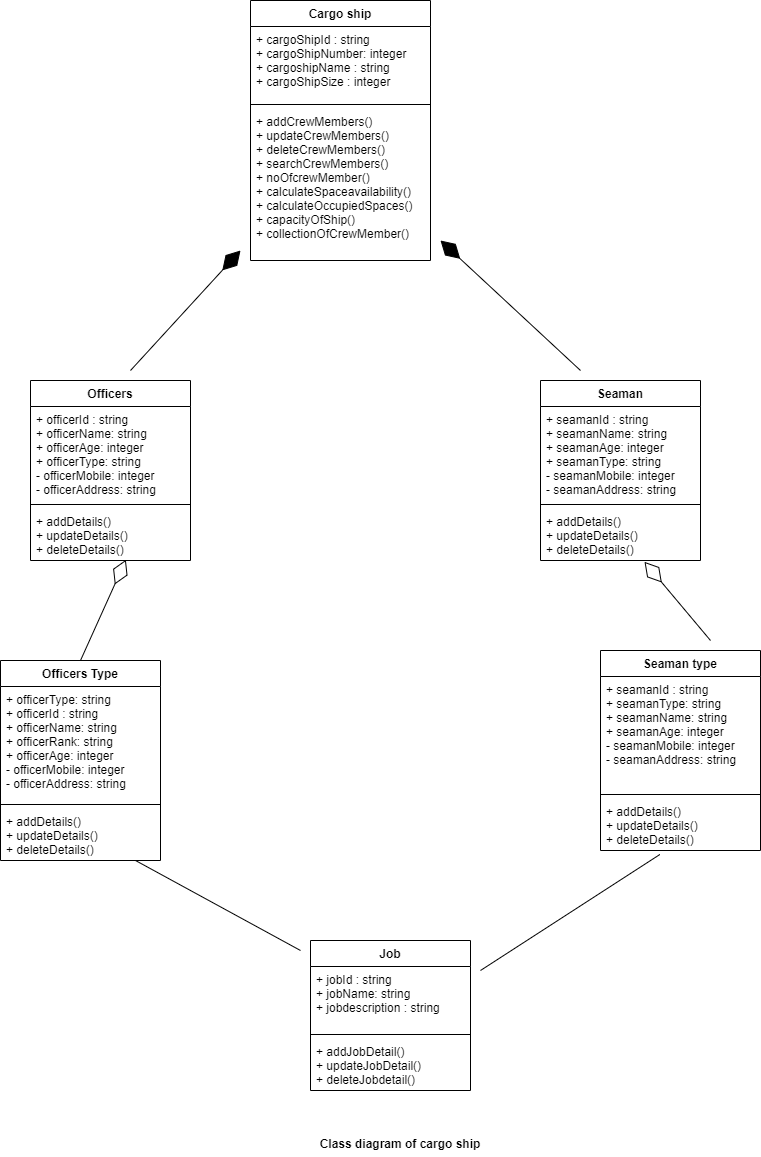

The diagram above was exported from draw.io. Its source (the exported page's mxGraphModel, read from the mxfile embedded in the PNG):
<mxGraphModel dx="1008" dy="491" grid="1" gridSize="10" guides="1" tooltips="1" connect="1" arrows="1" fold="1" page="1" pageScale="1" pageWidth="827" pageHeight="1169" math="0" shadow="0">
  <root>
    <mxCell id="WIyWlLk6GJQsqaUBKTNV-0" />
    <mxCell id="WIyWlLk6GJQsqaUBKTNV-1" parent="WIyWlLk6GJQsqaUBKTNV-0" />
    <mxCell id="tUiadLmBZR5Zeu346wSh-0" value="Cargo ship" style="swimlane;fontStyle=1;align=center;verticalAlign=top;childLayout=stackLayout;horizontal=1;startSize=26;horizontalStack=0;resizeParent=1;resizeParentMax=0;resizeLast=0;collapsible=1;marginBottom=0;" vertex="1" parent="WIyWlLk6GJQsqaUBKTNV-1">
      <mxGeometry x="350" y="20" width="180" height="260" as="geometry" />
    </mxCell>
    <mxCell id="tUiadLmBZR5Zeu346wSh-1" value="+ cargoShipId : string&#10;+ cargoShipNumber: integer&#10;+ cargoshipName : string&#10;+ cargoShipSize : integer" style="text;strokeColor=none;fillColor=none;align=left;verticalAlign=top;spacingLeft=4;spacingRight=4;overflow=hidden;rotatable=0;points=[[0,0.5],[1,0.5]];portConstraint=eastwest;" vertex="1" parent="tUiadLmBZR5Zeu346wSh-0">
      <mxGeometry y="26" width="180" height="74" as="geometry" />
    </mxCell>
    <mxCell id="tUiadLmBZR5Zeu346wSh-2" value="" style="line;strokeWidth=1;fillColor=none;align=left;verticalAlign=middle;spacingTop=-1;spacingLeft=3;spacingRight=3;rotatable=0;labelPosition=right;points=[];portConstraint=eastwest;" vertex="1" parent="tUiadLmBZR5Zeu346wSh-0">
      <mxGeometry y="100" width="180" height="8" as="geometry" />
    </mxCell>
    <mxCell id="tUiadLmBZR5Zeu346wSh-3" value="+ addCrewMembers()&#10;+ updateCrewMembers()&#10;+ deleteCrewMembers()&#10;+ searchCrewMembers()&#10;+ noOfcrewMember()&#10;+ calculateSpaceavailability()&#10;+ calculateOccupiedSpaces()&#10;+ capacityOfShip()&#10;+ collectionOfCrewMember()" style="text;strokeColor=none;fillColor=none;align=left;verticalAlign=top;spacingLeft=4;spacingRight=4;overflow=hidden;rotatable=0;points=[[0,0.5],[1,0.5]];portConstraint=eastwest;" vertex="1" parent="tUiadLmBZR5Zeu346wSh-0">
      <mxGeometry y="108" width="180" height="152" as="geometry" />
    </mxCell>
    <mxCell id="tUiadLmBZR5Zeu346wSh-4" value="Officers" style="swimlane;fontStyle=1;align=center;verticalAlign=top;childLayout=stackLayout;horizontal=1;startSize=26;horizontalStack=0;resizeParent=1;resizeParentMax=0;resizeLast=0;collapsible=1;marginBottom=0;" vertex="1" parent="WIyWlLk6GJQsqaUBKTNV-1">
      <mxGeometry x="130" y="400" width="160" height="180" as="geometry" />
    </mxCell>
    <mxCell id="tUiadLmBZR5Zeu346wSh-5" value="+ officerId : string&#10;+ officerName: string&#10;+ officerAge: integer&#10;+ officerType: string&#10;- officerMobile: integer&#10;- officerAddress: string" style="text;strokeColor=none;fillColor=none;align=left;verticalAlign=top;spacingLeft=4;spacingRight=4;overflow=hidden;rotatable=0;points=[[0,0.5],[1,0.5]];portConstraint=eastwest;" vertex="1" parent="tUiadLmBZR5Zeu346wSh-4">
      <mxGeometry y="26" width="160" height="94" as="geometry" />
    </mxCell>
    <mxCell id="tUiadLmBZR5Zeu346wSh-6" value="" style="line;strokeWidth=1;fillColor=none;align=left;verticalAlign=middle;spacingTop=-1;spacingLeft=3;spacingRight=3;rotatable=0;labelPosition=right;points=[];portConstraint=eastwest;" vertex="1" parent="tUiadLmBZR5Zeu346wSh-4">
      <mxGeometry y="120" width="160" height="8" as="geometry" />
    </mxCell>
    <mxCell id="tUiadLmBZR5Zeu346wSh-7" value="+ addDetails()&#10;+ updateDetails()&#10;+ deleteDetails()" style="text;strokeColor=none;fillColor=none;align=left;verticalAlign=top;spacingLeft=4;spacingRight=4;overflow=hidden;rotatable=0;points=[[0,0.5],[1,0.5]];portConstraint=eastwest;" vertex="1" parent="tUiadLmBZR5Zeu346wSh-4">
      <mxGeometry y="128" width="160" height="52" as="geometry" />
    </mxCell>
    <mxCell id="tUiadLmBZR5Zeu346wSh-8" value="Seaman" style="swimlane;fontStyle=1;align=center;verticalAlign=top;childLayout=stackLayout;horizontal=1;startSize=26;horizontalStack=0;resizeParent=1;resizeParentMax=0;resizeLast=0;collapsible=1;marginBottom=0;" vertex="1" parent="WIyWlLk6GJQsqaUBKTNV-1">
      <mxGeometry x="640" y="400" width="160" height="180" as="geometry" />
    </mxCell>
    <mxCell id="tUiadLmBZR5Zeu346wSh-9" value="+ seamanId : string&#10;+ seamanName: string&#10;+ seamanAge: integer&#10;+ seamanType: string&#10;- seamanMobile: integer&#10;- seamanAddress: string" style="text;strokeColor=none;fillColor=none;align=left;verticalAlign=top;spacingLeft=4;spacingRight=4;overflow=hidden;rotatable=0;points=[[0,0.5],[1,0.5]];portConstraint=eastwest;" vertex="1" parent="tUiadLmBZR5Zeu346wSh-8">
      <mxGeometry y="26" width="160" height="94" as="geometry" />
    </mxCell>
    <mxCell id="tUiadLmBZR5Zeu346wSh-10" value="" style="line;strokeWidth=1;fillColor=none;align=left;verticalAlign=middle;spacingTop=-1;spacingLeft=3;spacingRight=3;rotatable=0;labelPosition=right;points=[];portConstraint=eastwest;" vertex="1" parent="tUiadLmBZR5Zeu346wSh-8">
      <mxGeometry y="120" width="160" height="8" as="geometry" />
    </mxCell>
    <mxCell id="tUiadLmBZR5Zeu346wSh-11" value="+ addDetails()&#10;+ updateDetails()&#10;+ deleteDetails()" style="text;strokeColor=none;fillColor=none;align=left;verticalAlign=top;spacingLeft=4;spacingRight=4;overflow=hidden;rotatable=0;points=[[0,0.5],[1,0.5]];portConstraint=eastwest;" vertex="1" parent="tUiadLmBZR5Zeu346wSh-8">
      <mxGeometry y="128" width="160" height="52" as="geometry" />
    </mxCell>
    <mxCell id="tUiadLmBZR5Zeu346wSh-12" value="Officers Type" style="swimlane;fontStyle=1;align=center;verticalAlign=top;childLayout=stackLayout;horizontal=1;startSize=26;horizontalStack=0;resizeParent=1;resizeParentMax=0;resizeLast=0;collapsible=1;marginBottom=0;" vertex="1" parent="WIyWlLk6GJQsqaUBKTNV-1">
      <mxGeometry x="100" y="680" width="160" height="200" as="geometry" />
    </mxCell>
    <mxCell id="tUiadLmBZR5Zeu346wSh-13" value="+ officerType: string&#10;+ officerId : string&#10;+ officerName: string&#10;+ officerRank: string&#10;+ officerAge: integer&#10;- officerMobile: integer&#10;- officerAddress: string" style="text;strokeColor=none;fillColor=none;align=left;verticalAlign=top;spacingLeft=4;spacingRight=4;overflow=hidden;rotatable=0;points=[[0,0.5],[1,0.5]];portConstraint=eastwest;" vertex="1" parent="tUiadLmBZR5Zeu346wSh-12">
      <mxGeometry y="26" width="160" height="114" as="geometry" />
    </mxCell>
    <mxCell id="tUiadLmBZR5Zeu346wSh-14" value="" style="line;strokeWidth=1;fillColor=none;align=left;verticalAlign=middle;spacingTop=-1;spacingLeft=3;spacingRight=3;rotatable=0;labelPosition=right;points=[];portConstraint=eastwest;" vertex="1" parent="tUiadLmBZR5Zeu346wSh-12">
      <mxGeometry y="140" width="160" height="8" as="geometry" />
    </mxCell>
    <mxCell id="tUiadLmBZR5Zeu346wSh-15" value="+ addDetails()&#10;+ updateDetails()&#10;+ deleteDetails()" style="text;strokeColor=none;fillColor=none;align=left;verticalAlign=top;spacingLeft=4;spacingRight=4;overflow=hidden;rotatable=0;points=[[0,0.5],[1,0.5]];portConstraint=eastwest;" vertex="1" parent="tUiadLmBZR5Zeu346wSh-12">
      <mxGeometry y="148" width="160" height="52" as="geometry" />
    </mxCell>
    <mxCell id="tUiadLmBZR5Zeu346wSh-16" value="Seaman type" style="swimlane;fontStyle=1;align=center;verticalAlign=top;childLayout=stackLayout;horizontal=1;startSize=26;horizontalStack=0;resizeParent=1;resizeParentMax=0;resizeLast=0;collapsible=1;marginBottom=0;" vertex="1" parent="WIyWlLk6GJQsqaUBKTNV-1">
      <mxGeometry x="700" y="670" width="160" height="200" as="geometry" />
    </mxCell>
    <mxCell id="tUiadLmBZR5Zeu346wSh-17" value="+ seamanId : string&#10;+ seamanType: string&#10;+ seamanName: string&#10;+ seamanAge: integer&#10;- seamanMobile: integer&#10;- seamanAddress: string" style="text;strokeColor=none;fillColor=none;align=left;verticalAlign=top;spacingLeft=4;spacingRight=4;overflow=hidden;rotatable=0;points=[[0,0.5],[1,0.5]];portConstraint=eastwest;" vertex="1" parent="tUiadLmBZR5Zeu346wSh-16">
      <mxGeometry y="26" width="160" height="114" as="geometry" />
    </mxCell>
    <mxCell id="tUiadLmBZR5Zeu346wSh-18" value="" style="line;strokeWidth=1;fillColor=none;align=left;verticalAlign=middle;spacingTop=-1;spacingLeft=3;spacingRight=3;rotatable=0;labelPosition=right;points=[];portConstraint=eastwest;" vertex="1" parent="tUiadLmBZR5Zeu346wSh-16">
      <mxGeometry y="140" width="160" height="8" as="geometry" />
    </mxCell>
    <mxCell id="tUiadLmBZR5Zeu346wSh-19" value="+ addDetails()&#10;+ updateDetails()&#10;+ deleteDetails()" style="text;strokeColor=none;fillColor=none;align=left;verticalAlign=top;spacingLeft=4;spacingRight=4;overflow=hidden;rotatable=0;points=[[0,0.5],[1,0.5]];portConstraint=eastwest;" vertex="1" parent="tUiadLmBZR5Zeu346wSh-16">
      <mxGeometry y="148" width="160" height="52" as="geometry" />
    </mxCell>
    <mxCell id="tUiadLmBZR5Zeu346wSh-20" value="Job" style="swimlane;fontStyle=1;align=center;verticalAlign=top;childLayout=stackLayout;horizontal=1;startSize=26;horizontalStack=0;resizeParent=1;resizeParentMax=0;resizeLast=0;collapsible=1;marginBottom=0;" vertex="1" parent="WIyWlLk6GJQsqaUBKTNV-1">
      <mxGeometry x="410" y="960" width="160" height="150" as="geometry" />
    </mxCell>
    <mxCell id="tUiadLmBZR5Zeu346wSh-21" value="+ jobId : string&#10;+ jobName: string&#10;+ jobdescription : string" style="text;strokeColor=none;fillColor=none;align=left;verticalAlign=top;spacingLeft=4;spacingRight=4;overflow=hidden;rotatable=0;points=[[0,0.5],[1,0.5]];portConstraint=eastwest;" vertex="1" parent="tUiadLmBZR5Zeu346wSh-20">
      <mxGeometry y="26" width="160" height="64" as="geometry" />
    </mxCell>
    <mxCell id="tUiadLmBZR5Zeu346wSh-22" value="" style="line;strokeWidth=1;fillColor=none;align=left;verticalAlign=middle;spacingTop=-1;spacingLeft=3;spacingRight=3;rotatable=0;labelPosition=right;points=[];portConstraint=eastwest;" vertex="1" parent="tUiadLmBZR5Zeu346wSh-20">
      <mxGeometry y="90" width="160" height="8" as="geometry" />
    </mxCell>
    <mxCell id="tUiadLmBZR5Zeu346wSh-23" value="+ addJobDetail()&#10;+ updateJobDetail()&#10;+ deleteJobdetail()" style="text;strokeColor=none;fillColor=none;align=left;verticalAlign=top;spacingLeft=4;spacingRight=4;overflow=hidden;rotatable=0;points=[[0,0.5],[1,0.5]];portConstraint=eastwest;" vertex="1" parent="tUiadLmBZR5Zeu346wSh-20">
      <mxGeometry y="98" width="160" height="52" as="geometry" />
    </mxCell>
    <mxCell id="tUiadLmBZR5Zeu346wSh-24" value="" style="endArrow=diamondThin;endFill=1;endSize=24;html=1;" edge="1" parent="WIyWlLk6GJQsqaUBKTNV-1">
      <mxGeometry width="160" relative="1" as="geometry">
        <mxPoint x="230" y="390" as="sourcePoint" />
        <mxPoint x="340" y="270" as="targetPoint" />
      </mxGeometry>
    </mxCell>
    <mxCell id="tUiadLmBZR5Zeu346wSh-25" value="" style="endArrow=diamondThin;endFill=0;endSize=24;html=1;entryX=0.596;entryY=0.987;entryDx=0;entryDy=0;entryPerimeter=0;" edge="1" parent="WIyWlLk6GJQsqaUBKTNV-1" target="tUiadLmBZR5Zeu346wSh-7">
      <mxGeometry width="160" relative="1" as="geometry">
        <mxPoint x="180" y="680" as="sourcePoint" />
        <mxPoint x="280" y="551" as="targetPoint" />
      </mxGeometry>
    </mxCell>
    <mxCell id="tUiadLmBZR5Zeu346wSh-26" value="" style="endArrow=diamondThin;endFill=1;endSize=24;html=1;" edge="1" parent="WIyWlLk6GJQsqaUBKTNV-1">
      <mxGeometry width="160" relative="1" as="geometry">
        <mxPoint x="680" y="390" as="sourcePoint" />
        <mxPoint x="540" y="260" as="targetPoint" />
      </mxGeometry>
    </mxCell>
    <mxCell id="tUiadLmBZR5Zeu346wSh-27" value="" style="endArrow=diamondThin;endFill=0;endSize=24;html=1;entryX=0.65;entryY=1.026;entryDx=0;entryDy=0;entryPerimeter=0;" edge="1" parent="WIyWlLk6GJQsqaUBKTNV-1" target="tUiadLmBZR5Zeu346wSh-11">
      <mxGeometry width="160" relative="1" as="geometry">
        <mxPoint x="810" y="660" as="sourcePoint" />
        <mxPoint x="815.3599999999999" y="519.3240000000001" as="targetPoint" />
      </mxGeometry>
    </mxCell>
    <mxCell id="tUiadLmBZR5Zeu346wSh-28" value="" style="endArrow=none;html=1;" edge="1" parent="WIyWlLk6GJQsqaUBKTNV-1">
      <mxGeometry width="50" height="50" relative="1" as="geometry">
        <mxPoint x="400" y="970" as="sourcePoint" />
        <mxPoint x="235" y="880" as="targetPoint" />
      </mxGeometry>
    </mxCell>
    <mxCell id="tUiadLmBZR5Zeu346wSh-29" value="" style="endArrow=none;html=1;exitX=0.371;exitY=1.077;exitDx=0;exitDy=0;exitPerimeter=0;" edge="1" parent="WIyWlLk6GJQsqaUBKTNV-1" source="tUiadLmBZR5Zeu346wSh-19">
      <mxGeometry width="50" height="50" relative="1" as="geometry">
        <mxPoint x="740" y="890" as="sourcePoint" />
        <mxPoint x="580" y="990" as="targetPoint" />
      </mxGeometry>
    </mxCell>
    <mxCell id="tUiadLmBZR5Zeu346wSh-30" value="Class diagram of cargo ship" style="text;align=center;fontStyle=1;verticalAlign=middle;spacingLeft=3;spacingRight=3;strokeColor=none;rotatable=0;points=[[0,0.5],[1,0.5]];portConstraint=eastwest;" vertex="1" parent="WIyWlLk6GJQsqaUBKTNV-1">
      <mxGeometry x="420" y="1150" width="160" height="26" as="geometry" />
    </mxCell>
  </root>
</mxGraphModel>